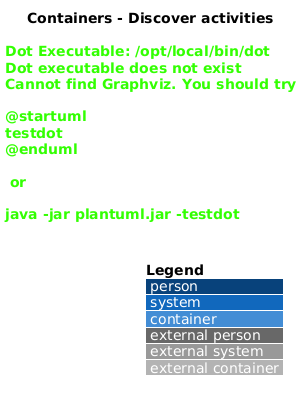

The diagram above was rendered by PlantUML. Its source (embedded in the PNG):
@startuml
!include <C4/C4_Container>
LAYOUT_WITH_LEGEND()
title Containers - Discover activities

Person(actor, "Family member", "Looks for weekend activities")
System_Boundary(saturdaze, "Saturdaze") {
  Container(web, "Saturdaze web application", "Angular", "Shows grouped activity suggestions")
  Container(api, "Saturdaze API", "ASP.NET Core", "Filters the activity catalogue")
  ContainerDb(db, "Saturdaze database", "SQL Server", "Stores curated activities")
}
Rel(actor, web, "Uses", "HTTPS")
Rel(web, api, "Requests filtered activities", "JSON/HTTPS")
Rel(api, db, "Queries activity data", "EF Core")
@enduml